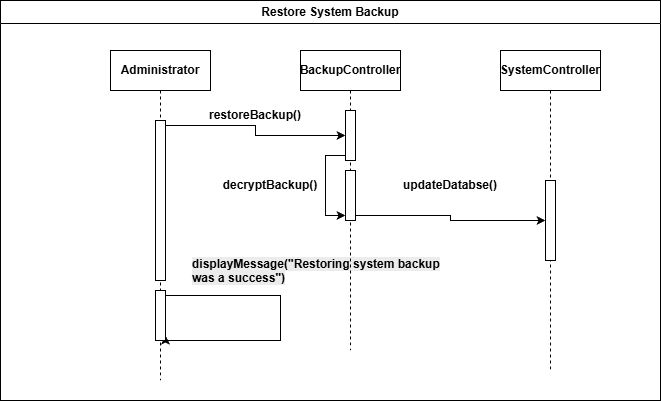

The diagram above was exported from draw.io. Its source (the exported page's mxGraphModel, read from the mxfile embedded in the PNG):
<mxGraphModel dx="1042" dy="634" grid="1" gridSize="10" guides="1" tooltips="1" connect="1" arrows="1" fold="1" page="1" pageScale="1" pageWidth="850" pageHeight="1100" math="0" shadow="0">
  <root>
    <mxCell id="0" />
    <mxCell id="1" parent="0" />
    <mxCell id="Oc2dD_Gg2HS7u1q5_2hU-1" parent="1" style="swimlane;whiteSpace=wrap;html=1;swimlaneFillColor=default;startSize=23;" value="Restore System Backup" vertex="1">
      <mxGeometry height="400" width="660" x="80" y="130" as="geometry" />
    </mxCell>
    <mxCell id="Oc2dD_Gg2HS7u1q5_2hU-2" parent="Oc2dD_Gg2HS7u1q5_2hU-1" style="shape=umlLifeline;perimeter=lifelinePerimeter;whiteSpace=wrap;html=1;container=1;dropTarget=0;collapsible=0;recursiveResize=0;outlineConnect=0;portConstraint=eastwest;newEdgeStyle={&quot;edgeStyle&quot;:&quot;elbowEdgeStyle&quot;,&quot;elbow&quot;:&quot;vertical&quot;,&quot;curved&quot;:0,&quot;rounded&quot;:0};" value="&lt;b&gt;SystemController&lt;/b&gt;" vertex="1">
      <mxGeometry height="320" width="100" x="500" y="50" as="geometry" />
    </mxCell>
    <mxCell id="Oc2dD_Gg2HS7u1q5_2hU-3" parent="Oc2dD_Gg2HS7u1q5_2hU-2" style="html=1;points=[[0,0,0,0,5],[0,1,0,0,-5],[1,0,0,0,5],[1,1,0,0,-5]];perimeter=orthogonalPerimeter;outlineConnect=0;targetShapes=umlLifeline;portConstraint=eastwest;newEdgeStyle={&quot;curved&quot;:0,&quot;rounded&quot;:0};" value="" vertex="1">
      <mxGeometry height="80" width="10" x="45" y="130" as="geometry" />
    </mxCell>
    <mxCell id="Oc2dD_Gg2HS7u1q5_2hU-4" parent="Oc2dD_Gg2HS7u1q5_2hU-1" style="shape=umlLifeline;perimeter=lifelinePerimeter;whiteSpace=wrap;html=1;container=1;dropTarget=0;collapsible=0;recursiveResize=0;outlineConnect=0;portConstraint=eastwest;newEdgeStyle={&quot;edgeStyle&quot;:&quot;elbowEdgeStyle&quot;,&quot;elbow&quot;:&quot;vertical&quot;,&quot;curved&quot;:0,&quot;rounded&quot;:0};" value="&lt;b&gt;Administrator&lt;/b&gt;" vertex="1">
      <mxGeometry height="330" width="100" x="110" y="50" as="geometry" />
    </mxCell>
    <mxCell id="Oc2dD_Gg2HS7u1q5_2hU-5" parent="Oc2dD_Gg2HS7u1q5_2hU-4" style="html=1;points=[[0,0,0,0,5],[0,1,0,0,-5],[1,0,0,0,5],[1,1,0,0,-5]];perimeter=orthogonalPerimeter;outlineConnect=0;targetShapes=umlLifeline;portConstraint=eastwest;newEdgeStyle={&quot;curved&quot;:0,&quot;rounded&quot;:0};" value="" vertex="1">
      <mxGeometry height="160" width="10" x="45" y="70" as="geometry" />
    </mxCell>
    <mxCell id="Oc2dD_Gg2HS7u1q5_2hU-6" parent="Oc2dD_Gg2HS7u1q5_2hU-1" style="text;html=1;whiteSpace=wrap;strokeColor=none;fillColor=none;align=center;verticalAlign=middle;rounded=0;" value="&lt;b&gt;restoreBackup()&lt;/b&gt;" vertex="1">
      <mxGeometry height="30" width="60" x="225" y="100" as="geometry" />
    </mxCell>
    <mxCell id="Oc2dD_Gg2HS7u1q5_2hU-7" parent="Oc2dD_Gg2HS7u1q5_2hU-1" style="text;html=1;whiteSpace=wrap;strokeColor=none;fillColor=none;align=center;verticalAlign=middle;rounded=0;" value="&lt;b&gt;decryptBackup()&lt;/b&gt;" vertex="1">
      <mxGeometry height="30" width="60" x="240" y="170" as="geometry" />
    </mxCell>
    <mxCell id="Oc2dD_Gg2HS7u1q5_2hU-8" edge="1" parent="Oc2dD_Gg2HS7u1q5_2hU-1" source="rHAvscopEGPxs0PMK-6y-4" style="edgeStyle=orthogonalEdgeStyle;rounded=0;orthogonalLoop=1;jettySize=auto;html=1;curved=0;exitX=1;exitY=0;exitDx=0;exitDy=5;exitPerimeter=0;entryX=1;entryY=1;entryDx=0;entryDy=-5;entryPerimeter=0;" target="rHAvscopEGPxs0PMK-6y-4">
      <mxGeometry relative="1" as="geometry">
        <Array as="points">
          <mxPoint x="280" y="295" />
          <mxPoint x="280" y="340" />
          <mxPoint x="165" y="340" />
        </Array>
      </mxGeometry>
    </mxCell>
    <mxCell id="rHAvscopEGPxs0PMK-6y-3" parent="Oc2dD_Gg2HS7u1q5_2hU-1" style="text;html=1;whiteSpace=wrap;strokeColor=none;fillColor=none;align=center;verticalAlign=middle;rounded=0;" value="&lt;b&gt;updateDatabse()&lt;/b&gt;" vertex="1">
      <mxGeometry height="30" width="60" x="420" y="170" as="geometry" />
    </mxCell>
    <mxCell id="rHAvscopEGPxs0PMK-6y-4" parent="Oc2dD_Gg2HS7u1q5_2hU-1" style="html=1;points=[[0,0,0,0,5],[0,1,0,0,-5],[1,0,0,0,5],[1,1,0,0,-5]];perimeter=orthogonalPerimeter;outlineConnect=0;targetShapes=umlLifeline;portConstraint=eastwest;newEdgeStyle={&quot;curved&quot;:0,&quot;rounded&quot;:0};" value="" vertex="1">
      <mxGeometry height="50" width="10" x="155" y="290" as="geometry" />
    </mxCell>
    <mxCell id="Oc2dD_Gg2HS7u1q5_2hU-14" parent="Oc2dD_Gg2HS7u1q5_2hU-1" style="text;whiteSpace=wrap;html=1;" value="&lt;b style=&quot;forced-color-adjust: none; color: rgb(0, 0, 0); font-family: Helvetica; font-size: 12px; font-style: normal; font-variant-ligatures: normal; font-variant-caps: normal; letter-spacing: normal; orphans: 2; text-align: center; text-indent: 0px; text-transform: none; widows: 2; word-spacing: 0px; -webkit-text-stroke-width: 0px; white-space: normal; background-color: rgb(236, 236, 236); text-decoration-thickness: initial; text-decoration-style: initial; text-decoration-color: initial;&quot;&gt;displayMessage(&quot;Restoring system backup was a success&quot;)&lt;/b&gt;" vertex="1">
      <mxGeometry height="40" width="250" x="190" y="250" as="geometry" />
    </mxCell>
    <mxCell id="Oc2dD_Gg2HS7u1q5_2hU-9" parent="1" style="shape=umlLifeline;perimeter=lifelinePerimeter;whiteSpace=wrap;html=1;container=1;dropTarget=0;collapsible=0;recursiveResize=0;outlineConnect=0;portConstraint=eastwest;newEdgeStyle={&quot;edgeStyle&quot;:&quot;elbowEdgeStyle&quot;,&quot;elbow&quot;:&quot;vertical&quot;,&quot;curved&quot;:0,&quot;rounded&quot;:0};" value="&lt;b&gt;BackupController&lt;/b&gt;" vertex="1">
      <mxGeometry height="300" width="100" x="380" y="180" as="geometry" />
    </mxCell>
    <mxCell id="Oc2dD_Gg2HS7u1q5_2hU-10" parent="Oc2dD_Gg2HS7u1q5_2hU-9" style="html=1;points=[[0,0,0,0,5],[0,1,0,0,-5],[1,0,0,0,5],[1,1,0,0,-5]];perimeter=orthogonalPerimeter;outlineConnect=0;targetShapes=umlLifeline;portConstraint=eastwest;newEdgeStyle={&quot;curved&quot;:0,&quot;rounded&quot;:0};" value="" vertex="1">
      <mxGeometry height="50" width="10" x="45" y="60" as="geometry" />
    </mxCell>
    <mxCell id="Oc2dD_Gg2HS7u1q5_2hU-11" parent="Oc2dD_Gg2HS7u1q5_2hU-9" style="html=1;points=[[0,0,0,0,5],[0,1,0,0,-5],[1,0,0,0,5],[1,1,0,0,-5]];perimeter=orthogonalPerimeter;outlineConnect=0;targetShapes=umlLifeline;portConstraint=eastwest;newEdgeStyle={&quot;curved&quot;:0,&quot;rounded&quot;:0};" value="" vertex="1">
      <mxGeometry height="50" width="10" x="45" y="120" as="geometry" />
    </mxCell>
    <mxCell id="Oc2dD_Gg2HS7u1q5_2hU-12" edge="1" parent="Oc2dD_Gg2HS7u1q5_2hU-9" source="Oc2dD_Gg2HS7u1q5_2hU-10" style="edgeStyle=orthogonalEdgeStyle;rounded=0;orthogonalLoop=1;jettySize=auto;html=1;curved=0;exitX=0;exitY=1;exitDx=0;exitDy=-5;exitPerimeter=0;entryX=0;entryY=1;entryDx=0;entryDy=-5;entryPerimeter=0;" target="Oc2dD_Gg2HS7u1q5_2hU-11">
      <mxGeometry relative="1" as="geometry" />
    </mxCell>
    <mxCell id="Oc2dD_Gg2HS7u1q5_2hU-13" edge="1" parent="1" source="Oc2dD_Gg2HS7u1q5_2hU-5" style="edgeStyle=orthogonalEdgeStyle;rounded=0;orthogonalLoop=1;jettySize=auto;html=1;curved=0;exitX=1;exitY=0;exitDx=0;exitDy=5;exitPerimeter=0;" target="Oc2dD_Gg2HS7u1q5_2hU-10">
      <mxGeometry relative="1" as="geometry" />
    </mxCell>
    <mxCell id="rHAvscopEGPxs0PMK-6y-1" edge="1" parent="1" source="Oc2dD_Gg2HS7u1q5_2hU-11" style="edgeStyle=orthogonalEdgeStyle;rounded=0;orthogonalLoop=1;jettySize=auto;html=1;curved=0;exitX=1;exitY=1;exitDx=0;exitDy=-5;exitPerimeter=0;" target="Oc2dD_Gg2HS7u1q5_2hU-3">
      <mxGeometry relative="1" as="geometry" />
    </mxCell>
  </root>
</mxGraphModel>